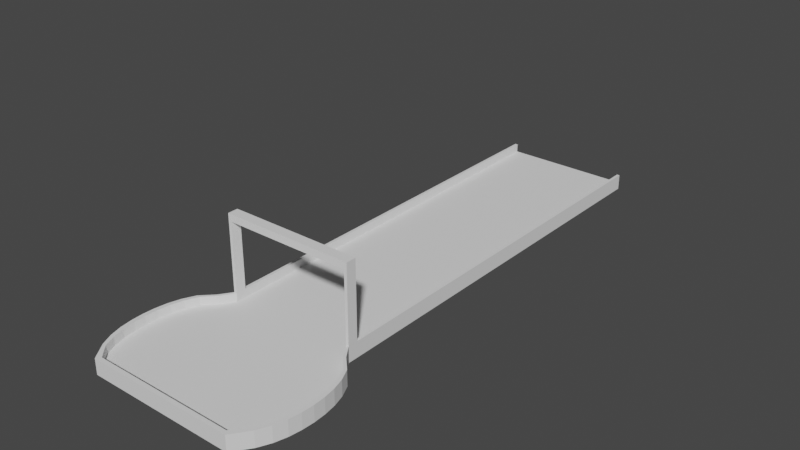 # Source: End.blend  (saved by Blender 2.80.75; exported with 4.5.12 LTS)
import bpy
from mathutils import Matrix  # noqa: F401  (used for matrix-valued properties, if any)

bpy.ops.wm.read_factory_settings(use_empty=True)
scene = bpy.context.scene
scene.name = 'Scene'

# ---- collections
col_collection = bpy.data.collections.new('Collection'); scene.collection.children.link(col_collection)

# ---- world
world_world = bpy.data.worlds.new('World'); scene.world = world_world
world_world.use_nodes = True; world_world.node_tree.nodes.clear()
_N = world_world.node_tree.nodes; _L = world_world.node_tree.links
n0 = _N.new('ShaderNodeOutputWorld'); n0.name = 'World Output'; n0.location = (300, 300)
n1 = _N.new('ShaderNodeBackground'); n1.name = 'Background'; n1.location = (10, 300)
n1.inputs[0].default_value = (0.05088, 0.05088, 0.05088, 1.0)
_L.new(n1.outputs[0], n0.inputs[0])
n0.is_active_output = True
world_world.color = (0.05088, 0.05088, 0.05088)
world_world.use_sun_shadow = False
world_world.sun_shadow_jitter_overblur = 0.0

# ---- meshes
me_plane_001 = bpy.data.meshes.new('Plane.001')
me_plane_001.from_pydata([(9.0, -3.815e-06, 1.0), (-9.0, 3.695e-06, 1.0), (9.0, -7.629e-06, 61.0), (-9.0, 0.0, 61.0), (9.0, 1.2, 1.0), (-9.0, 1.2, 1.0), (9.0, 1.2, 61.0), (-9.0, 1.2, 61.0), (9.4, 1.2, 1.0), (-9.4, 1.2, 1.0), (9.4, 1.2, 61.0), (-9.4, 1.2, 61.0), (9.4, -1.0, 1.0), (-9.4, -1.0, 1.0), (9.4, -1.0, 61.0), (-9.4, -1.0, 61.0), (10.16, -7.629e-06, 80.0), (-10.16, 0.0, 80.0), (10.16, 1.2, 80.0), (-10.16, 1.2, 80.0), (10.61, 1.2, 80.61), (-10.61, 1.2, 80.61), (10.61, -1.0, 80.61), (-10.61, -1.0, 80.61), (-10.16, 0.0, 62.73), (-11.8, 0.0, 64.45), (-12.58, 0.0, 66.18), (-13.06, 0.0, 67.91), (-13.31, 0.0, 69.64), (-13.4, 0.0, 71.36), (-13.31, 0.0, 73.09), (-13.06, 0.0, 74.82), (-12.58, 0.0, 76.55), (-11.8, 0.0, 78.27), (11.8, -7.629e-06, 78.27), (12.58, -7.629e-06, 76.55), (13.06, -7.629e-06, 74.82), (13.31, -7.629e-06, 73.09), (13.4, -7.629e-06, 71.36), (13.31, -7.629e-06, 69.64), (13.06, -7.629e-06, 67.91), (12.58, -7.629e-06, 66.18), (11.8, -7.629e-06, 64.45), (10.16, -7.629e-06, 62.73), (-10.61, 1.2, 62.73), (-12.32, 1.2, 64.45), (-13.14, 1.2, 66.18), (-13.64, 1.2, 67.91), (-13.9, 1.2, 69.64), (-13.99, 1.2, 71.36), (-13.9, 1.2, 73.09), (-13.64, 1.2, 74.82), (-13.14, 1.2, 76.55), (-12.32, 1.2, 78.27), (-11.8, 1.2, 78.27), (-12.58, 1.2, 76.55), (-13.06, 1.2, 74.82), (-13.31, 1.2, 73.09), (-13.4, 1.2, 71.36), (-13.31, 1.2, 69.64), (-13.06, 1.2, 67.91), (-12.58, 1.2, 66.18), (-11.8, 1.2, 64.45), (-10.16, 1.2, 62.73), (10.61, 1.2, 62.73), (12.32, 1.2, 64.45), (13.14, 1.2, 66.18), (13.64, 1.2, 67.91), (13.9, 1.2, 69.64), (13.99, 1.2, 71.36), (13.9, 1.2, 73.09), (13.64, 1.2, 74.82), (13.14, 1.2, 76.55), (12.32, 1.2, 78.27), (12.32, -1.0, 78.27), (13.14, -1.0, 76.55), (13.64, -1.0, 74.82), (13.9, -1.0, 73.09), (13.99, -1.0, 71.36), (13.9, -1.0, 69.64), (13.64, -1.0, 67.91), (13.14, -1.0, 66.18), (12.32, -1.0, 64.45), (10.61, -1.0, 62.73), (11.8, 1.2, 78.27), (12.58, 1.2, 76.55), (13.06, 1.2, 74.82), (13.31, 1.2, 73.09), (13.4, 1.2, 71.36), (13.31, 1.2, 69.64), (13.06, 1.2, 67.91), (12.58, 1.2, 66.18), (11.8, 1.2, 64.45), (10.16, 1.2, 62.73), (-10.61, -1.0, 62.73), (-12.32, -1.0, 64.45), (-13.14, -1.0, 66.18), (-13.64, -1.0, 67.91), (-13.9, -1.0, 69.64), (-13.99, -1.0, 71.36), (-13.9, -1.0, 73.09), (-13.64, -1.0, 74.82), (-13.14, -1.0, 76.55), (-12.32, -1.0, 78.27), (9.0, 1.2, 59.55), (-9.0, 0.0, 59.55), (9.4, -1.0, 59.55), (9.0, -7.629e-06, 59.55), (-9.4, 1.2, 59.55), (9.4, 1.2, 59.55), (-9.0, 1.2, 59.55), (-9.4, -1.0, 59.55), (-9.4, 12.0, 59.55), (-9.4, 12.0, 61.0), (-9.0, 12.0, 61.0), (9.0, 12.0, 61.0), (9.4, 12.0, 61.0), (-9.0, 12.0, 59.55), (9.0, 12.0, 59.55), (9.4, 12.0, 59.55), (-9.4, 11.0, 61.0), (-9.4, 11.0, 59.55), (-9.0, 11.0, 59.55), (-9.0, 11.0, 61.0), (9.4, 11.0, 59.55), (9.4, 11.0, 61.0), (9.0, 11.0, 59.55), (9.0, 11.0, 61.0)], [], [(125, 124, 119, 116), (109, 106, 12, 8), (111, 15, 11, 108), (104, 109, 8, 4), (110, 7, 3, 105), (104, 4, 0, 107), (105, 3, 2, 107), (34, 33, 17, 16), (54, 53, 21, 19), (74, 73, 20, 22), (84, 34, 16, 18), (53, 103, 23, 21), (33, 54, 19, 17), (73, 84, 18, 20), (10, 6, 93, 64), (64, 93, 92, 65), (65, 92, 91, 66), (66, 91, 90, 67), (67, 90, 89, 68), (68, 89, 88, 69), (69, 88, 87, 70), (70, 87, 86, 71), (71, 86, 85, 72), (72, 85, 84, 73), (3, 7, 63, 24), (24, 63, 62, 25), (25, 62, 61, 26), (26, 61, 60, 27), (27, 60, 59, 28), (28, 59, 58, 29), (29, 58, 57, 30), (30, 57, 56, 31), (31, 56, 55, 32), (32, 55, 54, 33), (11, 15, 94, 44), (44, 94, 95, 45), (45, 95, 96, 46), (46, 96, 97, 47), (47, 97, 98, 48), (48, 98, 99, 49), (49, 99, 100, 50), (50, 100, 101, 51), (51, 101, 102, 52), (52, 102, 103, 53), (6, 2, 43, 93), (93, 43, 42, 92), (92, 42, 41, 91), (91, 41, 40, 90), (90, 40, 39, 89), (89, 39, 38, 88), (88, 38, 37, 87), (87, 37, 36, 86), (86, 36, 35, 85), (85, 35, 34, 84), (14, 10, 64, 83), (83, 64, 65, 82), (82, 65, 66, 81), (81, 66, 67, 80), (80, 67, 68, 79), (79, 68, 69, 78), (78, 69, 70, 77), (77, 70, 71, 76), (76, 71, 72, 75), (75, 72, 73, 74), (7, 11, 44, 63), (63, 44, 45, 62), (62, 45, 46, 61), (61, 46, 47, 60), (60, 47, 48, 59), (59, 48, 49, 58), (58, 49, 50, 57), (57, 50, 51, 56), (56, 51, 52, 55), (55, 52, 53, 54), (2, 3, 24, 43), (43, 24, 25, 42), (42, 25, 26, 41), (41, 26, 27, 40), (40, 27, 28, 39), (39, 28, 29, 38), (38, 29, 30, 37), (37, 30, 31, 36), (36, 31, 32, 35), (35, 32, 33, 34), (16, 17, 19, 18), (21, 20, 18, 19), (23, 22, 20, 21), (1, 105, 107, 0), (6, 104, 107, 2), (5, 110, 105, 1), (121, 120, 113, 112), (13, 111, 108, 9), (10, 14, 106, 109), (5, 9, 108, 110), (117, 112, 113, 114), (115, 116, 119, 118), (122, 121, 112, 117), (122, 126, 127, 123), (124, 126, 118, 119), (117, 118, 126, 122), (127, 125, 116, 115), (120, 123, 114, 113), (11, 7, 123, 120), (7, 110, 122, 123), (110, 108, 121, 122), (108, 11, 120, 121), (6, 10, 125, 127), (104, 6, 127, 126), (109, 104, 126, 124), (10, 109, 124, 125), (123, 127, 115, 114), (114, 115, 118, 117), (106, 14, 83, 82, 81, 80, 79, 78, 77, 76, 75, 74, 22, 23, 103, 102, 101, 100, 99, 98, 97, 96, 95, 94, 15, 111, 13, 12), (1, 0, 4, 8, 12, 13, 9, 5)])
_uv = me_plane_001.uv_layers.new(name='UVMap')
_uv.uv.foreach_set('vector', [0.0, 1.0, 0.0, 0.9759, 0.0, 0.9759, 0.0, 1.0, 0.0, 0.9759, 0.0, 0.9759, 0.0, 0.0, 0.0, 0.0, 1.0, 0.9759, 1.0, 1.0, 1.0, 1.0, 1.0, 0.9759, 0.0, 0.9759, 0.0, 0.9759, 0.0, 0.0, 0.0, 0.0, 1.0, 0.9759, 1.0, 1.0, 1.0, 1.0, 1.0, 0.9759, 0.0, 0.9759, 0.0, 0.0, 0.0, 0.0, 0.0, 0.9759, 1.0, 0.9759, 1.0, 1.0, 0.0, 1.0, 0.0, 0.9759, 0.0, 1.0, 1.0, 1.0, 1.0, 1.0, 0.0, 1.0, 1.0, 1.0, 1.0, 1.0, 1.0, 1.0, 1.0, 1.0, 0.0, 1.0, 0.0, 1.0, 0.0, 1.0, 0.0, 1.0, 0.0, 1.0, 0.0, 1.0, 0.0, 1.0, 0.0, 1.0, 1.0, 1.0, 1.0, 1.0, 1.0, 1.0, 1.0, 1.0, 1.0, 1.0, 1.0, 1.0, 1.0, 1.0, 1.0, 1.0, 0.0, 1.0, 0.0, 1.0, 0.0, 1.0, 0.0, 1.0, 0.0, 1.0, 0.0, 1.0, 0.0, 1.0, 0.0, 1.0, 0.0, 1.0, 0.0, 1.0, 0.0, 1.0, 0.0, 1.0, 0.0, 1.0, 0.0, 1.0, 0.0, 1.0, 0.0, 1.0, 0.0, 1.0, 0.0, 1.0, 0.0, 1.0, 0.0, 1.0, 0.0, 1.0, 0.0, 1.0, 0.0, 1.0, 0.0, 1.0, 0.0, 1.0, 0.0, 1.0, 0.0, 1.0, 0.0, 1.0, 0.0, 1.0, 0.0, 1.0, 0.0, 1.0, 0.0, 1.0, 0.0, 1.0, 0.0, 1.0, 0.0, 1.0, 0.0, 1.0, 0.0, 1.0, 0.0, 1.0, 0.0, 1.0, 0.0, 1.0, 0.0, 1.0, 0.0, 1.0, 0.0, 1.0, 0.0, 1.0, 1.0, 1.0, 1.0, 1.0, 1.0, 1.0, 1.0, 1.0, 1.0, 1.0, 1.0, 1.0, 1.0, 1.0, 1.0, 1.0, 1.0, 1.0, 1.0, 1.0, 1.0, 1.0, 1.0, 1.0, 1.0, 1.0, 1.0, 1.0, 1.0, 1.0, 1.0, 1.0, 1.0, 1.0, 1.0, 1.0, 1.0, 1.0, 1.0, 1.0, 1.0, 1.0, 1.0, 1.0, 1.0, 1.0, 1.0, 1.0, 1.0, 1.0, 1.0, 1.0, 1.0, 1.0, 1.0, 1.0, 1.0, 1.0, 1.0, 1.0, 1.0, 1.0, 1.0, 1.0, 1.0, 1.0, 1.0, 1.0, 1.0, 1.0, 1.0, 1.0, 1.0, 1.0, 1.0, 1.0, 1.0, 1.0, 1.0, 1.0, 1.0, 1.0, 1.0, 1.0, 1.0, 1.0, 1.0, 1.0, 1.0, 1.0, 1.0, 1.0, 1.0, 1.0, 1.0, 1.0, 1.0, 1.0, 1.0, 1.0, 1.0, 1.0, 1.0, 1.0, 1.0, 1.0, 1.0, 1.0, 1.0, 1.0, 1.0, 1.0, 1.0, 1.0, 1.0, 1.0, 1.0, 1.0, 1.0, 1.0, 1.0, 1.0, 1.0, 1.0, 1.0, 1.0, 1.0, 1.0, 1.0, 1.0, 1.0, 1.0, 1.0, 1.0, 1.0, 1.0, 1.0, 1.0, 1.0, 1.0, 1.0, 1.0, 1.0, 1.0, 1.0, 1.0, 1.0, 1.0, 1.0, 1.0, 1.0, 1.0, 1.0, 1.0, 1.0, 1.0, 1.0, 1.0, 1.0, 1.0, 0.0, 1.0, 0.0, 1.0, 0.0, 1.0, 0.0, 1.0, 0.0, 1.0, 0.0, 1.0, 0.0, 1.0, 0.0, 1.0, 0.0, 1.0, 0.0, 1.0, 0.0, 1.0, 0.0, 1.0, 0.0, 1.0, 0.0, 1.0, 0.0, 1.0, 0.0, 1.0, 0.0, 1.0, 0.0, 1.0, 0.0, 1.0, 0.0, 1.0, 0.0, 1.0, 0.0, 1.0, 0.0, 1.0, 0.0, 1.0, 0.0, 1.0, 0.0, 1.0, 0.0, 1.0, 0.0, 1.0, 0.0, 1.0, 0.0, 1.0, 0.0, 1.0, 0.0, 1.0, 0.0, 1.0, 0.0, 1.0, 0.0, 1.0, 0.0, 1.0, 0.0, 1.0, 0.0, 1.0, 0.0, 1.0, 0.0, 1.0, 0.0, 1.0, 0.0, 1.0, 0.0, 1.0, 0.0, 1.0, 0.0, 1.0, 0.0, 1.0, 0.0, 1.0, 0.0, 1.0, 0.0, 1.0, 0.0, 1.0, 0.0, 1.0, 0.0, 1.0, 0.0, 1.0, 0.0, 1.0, 0.0, 1.0, 0.0, 1.0, 0.0, 1.0, 0.0, 1.0, 0.0, 1.0, 0.0, 1.0, 0.0, 1.0, 0.0, 1.0, 0.0, 1.0, 0.0, 1.0, 0.0, 1.0, 0.0, 1.0, 0.0, 1.0, 0.0, 1.0, 0.0, 1.0, 0.0, 1.0, 0.0, 1.0, 0.0, 1.0, 0.0, 1.0, 0.0, 1.0, 0.0, 1.0, 0.0, 1.0, 0.0, 1.0, 0.0, 1.0, 0.0, 1.0, 0.0, 1.0, 1.0, 1.0, 1.0, 1.0, 1.0, 1.0, 1.0, 1.0, 1.0, 1.0, 1.0, 1.0, 1.0, 1.0, 1.0, 1.0, 1.0, 1.0, 1.0, 1.0, 1.0, 1.0, 1.0, 1.0, 1.0, 1.0, 1.0, 1.0, 1.0, 1.0, 1.0, 1.0, 1.0, 1.0, 1.0, 1.0, 1.0, 1.0, 1.0, 1.0, 1.0, 1.0, 1.0, 1.0, 1.0, 1.0, 1.0, 1.0, 1.0, 1.0, 1.0, 1.0, 1.0, 1.0, 1.0, 1.0, 1.0, 1.0, 1.0, 1.0, 1.0, 1.0, 1.0, 1.0, 1.0, 1.0, 1.0, 1.0, 1.0, 1.0, 1.0, 1.0, 1.0, 1.0, 1.0, 1.0, 1.0, 1.0, 1.0, 1.0, 0.0, 1.0, 1.0, 1.0, 1.0, 1.0, 0.0, 1.0, 0.0, 1.0, 1.0, 1.0, 1.0, 1.0, 0.0, 1.0, 0.0, 1.0, 1.0, 1.0, 1.0, 1.0, 0.0, 1.0, 0.0, 1.0, 1.0, 1.0, 1.0, 1.0, 0.0, 1.0, 0.0, 1.0, 1.0, 1.0, 1.0, 1.0, 0.0, 1.0, 0.0, 1.0, 1.0, 1.0, 1.0, 1.0, 0.0, 1.0, 0.0, 1.0, 1.0, 1.0, 1.0, 1.0, 0.0, 1.0, 0.0, 1.0, 1.0, 1.0, 1.0, 1.0, 0.0, 1.0, 0.0, 1.0, 1.0, 1.0, 1.0, 1.0, 0.0, 1.0, 0.0, 1.0, 1.0, 1.0, 1.0, 1.0, 0.0, 1.0, 0.0, 1.0, 1.0, 1.0, 1.0, 1.0, 0.0, 1.0, 1.0, 1.0, 0.0, 1.0, 0.0, 1.0, 1.0, 1.0, 1.0, 1.0, 0.0, 1.0, 0.0, 1.0, 1.0, 1.0, 1.0, 0.0, 1.0, 0.9759, 0.0, 0.9759, 0.0, 0.0, 0.0, 1.0, 0.0, 0.9759, 0.0, 0.9759, 0.0, 1.0, 1.0, 0.0, 1.0, 0.9759, 1.0, 0.9759, 1.0, 0.0, 1.0, 0.9759, 1.0, 1.0, 1.0, 1.0, 1.0, 0.9759, 1.0, 0.0, 1.0, 0.9759, 1.0, 0.9759, 1.0, 0.0, 0.0, 1.0, 0.0, 1.0, 0.0, 0.9759, 0.0, 0.9759, 1.0, 0.0, 1.0, 0.0, 1.0, 0.9759, 1.0, 0.9759, 1.0, 0.9759, 1.0, 0.9759, 1.0, 1.0, 1.0, 1.0, 0.0, 1.0, 0.0, 1.0, 0.0, 0.9759, 0.0, 0.9759, 1.0, 0.9759, 1.0, 0.9759, 1.0, 0.9759, 1.0, 0.9759, 0.0, 0.9759, 0.0, 1.0, 1.0, 1.0, 1.0, 0.9759, 0.0, 0.9759, 0.0, 0.9759, 0.0, 0.9759, 0.0, 0.9759, 0.0, 0.9759, 0.0, 0.9759, 1.0, 0.9759, 1.0, 0.9759, 0.0, 1.0, 0.0, 1.0, 0.0, 1.0, 0.0, 1.0, 1.0, 1.0, 1.0, 1.0, 1.0, 1.0, 1.0, 1.0, 1.0, 1.0, 1.0, 1.0, 1.0, 1.0, 1.0, 1.0, 1.0, 1.0, 1.0, 0.9759, 1.0, 0.9759, 1.0, 1.0, 1.0, 0.9759, 1.0, 0.9759, 1.0, 0.9759, 1.0, 0.9759, 1.0, 0.9759, 1.0, 1.0, 1.0, 1.0, 1.0, 0.9759, 0.0, 1.0, 0.0, 1.0, 0.0, 1.0, 0.0, 1.0, 0.0, 0.9759, 0.0, 1.0, 0.0, 1.0, 0.0, 0.9759, 0.0, 0.9759, 0.0, 0.9759, 0.0, 0.9759, 0.0, 0.9759, 0.0, 1.0, 0.0, 0.9759, 0.0, 0.9759, 0.0, 1.0, 0.0, 1.0, 0.0, 1.0, 1.0, 1.0, 1.0, 1.0, 0.0, 1.0, 0.0, 0.9759, 1.0, 0.9759, 1.0, 1.0, 0.0, 0.9759, 0.0, 1.0, 0.0, 1.0, 0.0, 1.0, 0.0, 1.0, 0.0, 1.0, 0.0, 1.0, 0.0, 1.0, 0.0, 1.0, 0.0, 1.0, 0.0, 1.0, 0.0, 1.0, 0.0, 1.0, 1.0, 1.0, 1.0, 1.0, 1.0, 1.0, 1.0, 1.0, 1.0, 1.0, 1.0, 1.0, 1.0, 1.0, 1.0, 1.0, 1.0, 1.0, 1.0, 1.0, 1.0, 1.0, 1.0, 1.0, 1.0, 0.9759, 1.0, 0.0, 0.0, 0.0, 1.0, 0.0, 0.0, 0.0, 0.0, 0.0, 0.0, 0.0, 0.0, 0.0, 1.0, 0.0, 1.0, 0.0, 1.0, 0.0])
me_plane_001.use_remesh_preserve_volume = False
me_plane_001.use_remesh_preserve_attributes = False
me_plane_001.use_mirror_vertex_groups = False
me_plane_001.update()

# ---- curves / text
cu_beziercurve_001 = bpy.data.curves.new('BezierCurve.001', 'CURVE')
cu_beziercurve_001.dimensions = '3D'
_sp = cu_beziercurve_001.splines.new('BEZIER'); _sp.bezier_points.add(1)
_sp.bezier_points.foreach_set('co', [0.0, -1.0, 0.0, 2.477e-05, 79.0, 0.0])
_sp.bezier_points.foreach_set('handle_left', [1.68e-08, -1.707, -1.18e-07, 2.477e-05, 78.0, 0.0])
_sp.bezier_points.foreach_set('handle_right', [-1.68e-08, -0.2929, 1.18e-07, 2.477e-05, 80.0, 0.0])
for _p, _l, _r in zip(_sp.bezier_points, ['ALIGNED', 'ALIGNED'], ['ALIGNED', 'ALIGNED']): _p.handle_left_type = _l; _p.handle_right_type = _r
_sp.bezier_points.foreach_set('tilt', [1.571, 1.571])
_sp.order_u = 0
_sp.order_v = 0
cu_beziercurve_001.use_path = True
cu_beziercurve_001.use_path_clamp = True
cu_beziercurve_001.use_stretch = True
cu_beziercurve_001.use_deform_bounds = True
cu_beziercurve_001.use_radius = False
cu_beziercurve_001.fill_mode = 'FULL'

# ---- objects
ob_curve = bpy.data.objects.new('Curve', cu_beziercurve_001)
ob_track = bpy.data.objects.new('Track', me_plane_001)
ob_entry_point = bpy.data.objects.new('_Entry Point', None)
ob_exit_point = bpy.data.objects.new('_Exit Point', None)

# ---- transforms, parenting, visibility, modifiers, constraints
ob_curve.location = (-8.742e-08, -1.0, 0.0)
ob_curve.rotation_euler = (3.142, -1.748e-07, 6.283)
ob_curve.lineart.crease_threshold = 0.0
ob_track.location = (0.0, 0.0, 0.0)
ob_track.rotation_euler = (1.571, -6.517e-07, 6.283)
ob_track.lineart.crease_threshold = 0.0
_m = ob_track.modifiers.new('Curve', 'CURVE')
_m.object = ob_curve
_m.deform_axis = 'POS_Y'
ob_entry_point.location = (0.0, 0.0, 0.0)
ob_entry_point.rotation_euler = (1.571, 0.0, 0.0)
ob_entry_point.lineart.crease_threshold = 0.0
ob_exit_point.location = (0.0, -80.0, 0.0)
ob_exit_point.rotation_euler = (1.571, 0.0, 0.0)
ob_exit_point.lineart.crease_threshold = 0.0

# ---- collection membership
col_collection.objects.link(ob_curve)
col_collection.objects.link(ob_track)
col_collection.objects.link(ob_entry_point)
col_collection.objects.link(ob_exit_point)

# ---- scene / render settings (as saved in the file)
scene.frame_start = 1; scene.frame_end = 250; scene.frame_set(1)
scene.render.engine = 'BLENDER_EEVEE_NEXT'
scene.cycles.use_denoising = False
scene.cycles.samples = 128
scene.cycles.sampling_pattern = 'TABULATED_SOBOL'
scene.cycles.use_adaptive_sampling = False
scene.cycles.use_light_tree = False
scene.view_settings.view_transform = 'Filmic'
bpy.context.view_layer.update()

# ---- added for rendering (the .blend has no active camera and no usable light): camera, sun
cam_auto = bpy.data.cameras.new('AutoCamera')
cam_auto.lens = 50.0
cam_auto.sensor_width = 36.0
cam_auto.clip_end = 1422.62
ob_auto_camera = bpy.data.objects.new('AutoCamera', cam_auto)
scene.collection.objects.link(ob_auto_camera)
ob_auto_camera.location = (81.0614, -137.274, 70.3491)
ob_auto_camera.rotation_euler = (1.09748, -7.21219e-08, 0.694738)
scene.camera = ob_auto_camera
light_auto_sun = bpy.data.lights.new('AutoSun', 'SUN')
light_auto_sun.energy = 3.0
light_auto_sun.angle = 0.0523599
ob_auto_sun = bpy.data.objects.new('AutoSun', light_auto_sun)
scene.collection.objects.link(ob_auto_sun)
ob_auto_sun.rotation_euler = (0.872665, 0.174533, 0.523599)
bpy.context.view_layer.update()
